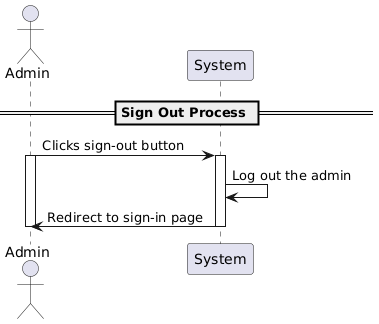

The diagram above was rendered by PlantUML. Its source (embedded in the PNG):
@startuml
actor Admin
participant System

== Sign Out Process ==

Admin -> System: Clicks sign-out button
activate Admin
activate System
System -> System: Log out the admin
System -> Admin: Redirect to sign-in page
deactivate Admin
deactivate System
@enduml